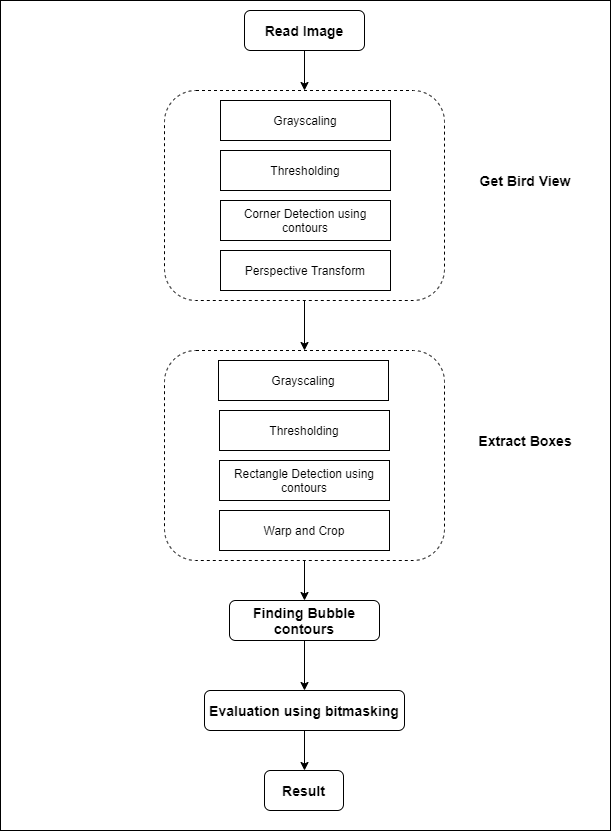

The diagram above was exported from draw.io. Its source (the exported page's mxGraphModel, read from the mxfile embedded in the PNG):
<mxGraphModel dx="1038" dy="523" grid="1" gridSize="10" guides="1" tooltips="1" connect="1" arrows="1" fold="1" page="1" pageScale="1" pageWidth="827" pageHeight="1169" math="0" shadow="0">
  <root>
    <mxCell id="WIyWlLk6GJQsqaUBKTNV-0" />
    <mxCell id="WIyWlLk6GJQsqaUBKTNV-1" parent="WIyWlLk6GJQsqaUBKTNV-0" />
    <mxCell id="9vVU5y2OgnYdH0YZnVtH-37" value="" style="rounded=0;whiteSpace=wrap;html=1;" vertex="1" parent="WIyWlLk6GJQsqaUBKTNV-1">
      <mxGeometry x="110" y="10" width="610" height="830" as="geometry" />
    </mxCell>
    <mxCell id="9vVU5y2OgnYdH0YZnVtH-38" style="edgeStyle=orthogonalEdgeStyle;rounded=0;orthogonalLoop=1;jettySize=auto;html=1;exitX=0.5;exitY=1;exitDx=0;exitDy=0;entryX=0.5;entryY=0;entryDx=0;entryDy=0;" edge="1" parent="WIyWlLk6GJQsqaUBKTNV-1" source="9vVU5y2OgnYdH0YZnVtH-39" target="9vVU5y2OgnYdH0YZnVtH-41">
      <mxGeometry relative="1" as="geometry" />
    </mxCell>
    <mxCell id="9vVU5y2OgnYdH0YZnVtH-39" value="&lt;b&gt;&lt;font style=&quot;font-size: 14px&quot;&gt;Read Image&lt;/font&gt;&lt;/b&gt;" style="rounded=1;whiteSpace=wrap;html=1;fontSize=12;glass=0;strokeWidth=1;shadow=0;" vertex="1" parent="WIyWlLk6GJQsqaUBKTNV-1">
      <mxGeometry x="354" y="20" width="120" height="40" as="geometry" />
    </mxCell>
    <mxCell id="9vVU5y2OgnYdH0YZnVtH-40" style="edgeStyle=orthogonalEdgeStyle;rounded=0;orthogonalLoop=1;jettySize=auto;html=1;entryX=0.5;entryY=0;entryDx=0;entryDy=0;" edge="1" parent="WIyWlLk6GJQsqaUBKTNV-1" source="9vVU5y2OgnYdH0YZnVtH-41" target="9vVU5y2OgnYdH0YZnVtH-47">
      <mxGeometry relative="1" as="geometry" />
    </mxCell>
    <mxCell id="9vVU5y2OgnYdH0YZnVtH-41" value="" style="rounded=1;whiteSpace=wrap;html=1;fontSize=12;glass=0;strokeWidth=1;shadow=0;dashed=1;" vertex="1" parent="WIyWlLk6GJQsqaUBKTNV-1">
      <mxGeometry x="274" y="100" width="280" height="210" as="geometry" />
    </mxCell>
    <mxCell id="9vVU5y2OgnYdH0YZnVtH-42" value="Grayscaling" style="rounded=0;whiteSpace=wrap;html=1;" vertex="1" parent="WIyWlLk6GJQsqaUBKTNV-1">
      <mxGeometry x="330" y="110" width="170" height="40" as="geometry" />
    </mxCell>
    <mxCell id="9vVU5y2OgnYdH0YZnVtH-43" value="Thresholding" style="rounded=0;whiteSpace=wrap;html=1;" vertex="1" parent="WIyWlLk6GJQsqaUBKTNV-1">
      <mxGeometry x="330" y="160" width="170" height="40" as="geometry" />
    </mxCell>
    <mxCell id="9vVU5y2OgnYdH0YZnVtH-44" value="Corner Detection using contours" style="rounded=0;whiteSpace=wrap;html=1;" vertex="1" parent="WIyWlLk6GJQsqaUBKTNV-1">
      <mxGeometry x="330" y="210" width="170" height="40" as="geometry" />
    </mxCell>
    <mxCell id="9vVU5y2OgnYdH0YZnVtH-45" value="Perspective Transform" style="rounded=0;whiteSpace=wrap;html=1;" vertex="1" parent="WIyWlLk6GJQsqaUBKTNV-1">
      <mxGeometry x="330" y="260" width="170" height="40" as="geometry" />
    </mxCell>
    <mxCell id="9vVU5y2OgnYdH0YZnVtH-46" style="edgeStyle=orthogonalEdgeStyle;rounded=0;orthogonalLoop=1;jettySize=auto;html=1;exitX=0.5;exitY=1;exitDx=0;exitDy=0;" edge="1" parent="WIyWlLk6GJQsqaUBKTNV-1" source="9vVU5y2OgnYdH0YZnVtH-47" target="9vVU5y2OgnYdH0YZnVtH-53">
      <mxGeometry relative="1" as="geometry" />
    </mxCell>
    <mxCell id="9vVU5y2OgnYdH0YZnVtH-47" value="" style="rounded=1;whiteSpace=wrap;html=1;fontSize=12;glass=0;strokeWidth=1;shadow=0;dashed=1;" vertex="1" parent="WIyWlLk6GJQsqaUBKTNV-1">
      <mxGeometry x="274" y="360" width="280" height="210" as="geometry" />
    </mxCell>
    <mxCell id="9vVU5y2OgnYdH0YZnVtH-48" value="Grayscaling" style="rounded=0;whiteSpace=wrap;html=1;" vertex="1" parent="WIyWlLk6GJQsqaUBKTNV-1">
      <mxGeometry x="328" y="370" width="170" height="40" as="geometry" />
    </mxCell>
    <mxCell id="9vVU5y2OgnYdH0YZnVtH-49" value="Thresholding" style="rounded=0;whiteSpace=wrap;html=1;" vertex="1" parent="WIyWlLk6GJQsqaUBKTNV-1">
      <mxGeometry x="329" y="420" width="170" height="40" as="geometry" />
    </mxCell>
    <mxCell id="9vVU5y2OgnYdH0YZnVtH-50" value="Rectangle Detection using contours" style="rounded=0;whiteSpace=wrap;html=1;" vertex="1" parent="WIyWlLk6GJQsqaUBKTNV-1">
      <mxGeometry x="329" y="470" width="170" height="40" as="geometry" />
    </mxCell>
    <mxCell id="9vVU5y2OgnYdH0YZnVtH-51" value="Warp and Crop" style="rounded=0;whiteSpace=wrap;html=1;" vertex="1" parent="WIyWlLk6GJQsqaUBKTNV-1">
      <mxGeometry x="329" y="520" width="170" height="40" as="geometry" />
    </mxCell>
    <mxCell id="9vVU5y2OgnYdH0YZnVtH-52" style="edgeStyle=orthogonalEdgeStyle;rounded=0;orthogonalLoop=1;jettySize=auto;html=1;exitX=0.5;exitY=1;exitDx=0;exitDy=0;" edge="1" parent="WIyWlLk6GJQsqaUBKTNV-1" source="9vVU5y2OgnYdH0YZnVtH-53" target="9vVU5y2OgnYdH0YZnVtH-55">
      <mxGeometry relative="1" as="geometry" />
    </mxCell>
    <mxCell id="9vVU5y2OgnYdH0YZnVtH-53" value="&lt;font style=&quot;font-size: 14px&quot;&gt;&lt;b&gt;Finding Bubble contours&lt;/b&gt;&lt;/font&gt;" style="rounded=1;whiteSpace=wrap;html=1;fontSize=12;glass=0;strokeWidth=1;shadow=0;" vertex="1" parent="WIyWlLk6GJQsqaUBKTNV-1">
      <mxGeometry x="339" y="610" width="150" height="40" as="geometry" />
    </mxCell>
    <mxCell id="9vVU5y2OgnYdH0YZnVtH-54" style="edgeStyle=orthogonalEdgeStyle;rounded=0;orthogonalLoop=1;jettySize=auto;html=1;exitX=0.5;exitY=1;exitDx=0;exitDy=0;" edge="1" parent="WIyWlLk6GJQsqaUBKTNV-1" source="9vVU5y2OgnYdH0YZnVtH-55">
      <mxGeometry relative="1" as="geometry">
        <mxPoint x="414" y="780" as="targetPoint" />
      </mxGeometry>
    </mxCell>
    <mxCell id="9vVU5y2OgnYdH0YZnVtH-55" value="&lt;b&gt;&lt;font style=&quot;font-size: 14px&quot;&gt;Evaluation using bitmasking&lt;/font&gt;&lt;/b&gt;" style="rounded=1;whiteSpace=wrap;html=1;fontSize=12;glass=0;strokeWidth=1;shadow=0;" vertex="1" parent="WIyWlLk6GJQsqaUBKTNV-1">
      <mxGeometry x="314" y="700" width="200" height="40" as="geometry" />
    </mxCell>
    <mxCell id="9vVU5y2OgnYdH0YZnVtH-56" value="&lt;b&gt;&lt;font style=&quot;font-size: 14px&quot;&gt;Result&lt;/font&gt;&lt;/b&gt;" style="rounded=1;whiteSpace=wrap;html=1;fontSize=12;glass=0;strokeWidth=1;shadow=0;" vertex="1" parent="WIyWlLk6GJQsqaUBKTNV-1">
      <mxGeometry x="374" y="780" width="79" height="40" as="geometry" />
    </mxCell>
    <mxCell id="9vVU5y2OgnYdH0YZnVtH-57" value="&lt;b&gt;&lt;font style=&quot;font-size: 14px&quot;&gt;Get Bird View&lt;/font&gt;&lt;/b&gt;" style="text;html=1;strokeColor=none;fillColor=none;align=center;verticalAlign=middle;whiteSpace=wrap;rounded=0;dashed=1;" vertex="1" parent="WIyWlLk6GJQsqaUBKTNV-1">
      <mxGeometry x="580" y="180" width="110" height="20" as="geometry" />
    </mxCell>
    <mxCell id="9vVU5y2OgnYdH0YZnVtH-58" value="&lt;font style=&quot;font-size: 14px&quot;&gt;&lt;b&gt;Extract Boxes&lt;/b&gt;&lt;/font&gt;" style="text;html=1;strokeColor=none;fillColor=none;align=center;verticalAlign=middle;whiteSpace=wrap;rounded=0;dashed=1;" vertex="1" parent="WIyWlLk6GJQsqaUBKTNV-1">
      <mxGeometry x="585" y="440" width="100" height="20" as="geometry" />
    </mxCell>
  </root>
</mxGraphModel>